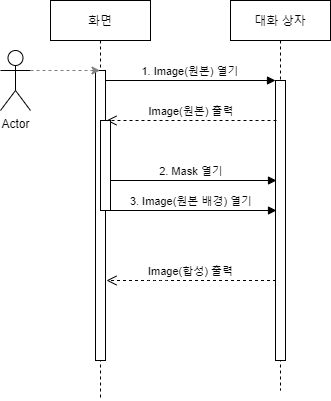

The diagram above was exported from draw.io. Its source (the exported page's mxGraphModel, read from the mxfile embedded in the PNG):
<mxGraphModel dx="1038" dy="531" grid="1" gridSize="10" guides="1" tooltips="1" connect="1" arrows="1" fold="1" page="1" pageScale="1" pageWidth="850" pageHeight="1100" math="0" shadow="0">
  <root>
    <mxCell id="0" />
    <mxCell id="1" parent="0" />
    <mxCell id="3nuBFxr9cyL0pnOWT2aG-1" value="화면" style="shape=umlLifeline;perimeter=lifelinePerimeter;container=1;collapsible=0;recursiveResize=0;rounded=0;shadow=0;strokeWidth=1;" parent="1" vertex="1">
      <mxGeometry x="120" y="80" width="100" height="400" as="geometry" />
    </mxCell>
    <mxCell id="3nuBFxr9cyL0pnOWT2aG-2" value="" style="points=[];perimeter=orthogonalPerimeter;rounded=0;shadow=0;strokeWidth=1;" parent="3nuBFxr9cyL0pnOWT2aG-1" vertex="1">
      <mxGeometry x="45" y="70" width="10" height="290" as="geometry" />
    </mxCell>
    <mxCell id="3nuBFxr9cyL0pnOWT2aG-5" value="대화 상자" style="shape=umlLifeline;perimeter=lifelinePerimeter;container=1;collapsible=0;recursiveResize=0;rounded=0;shadow=0;strokeWidth=1;" parent="1" vertex="1">
      <mxGeometry x="300" y="80" width="100" height="390" as="geometry" />
    </mxCell>
    <mxCell id="3nuBFxr9cyL0pnOWT2aG-6" value="" style="points=[];perimeter=orthogonalPerimeter;rounded=0;shadow=0;strokeWidth=1;" parent="3nuBFxr9cyL0pnOWT2aG-5" vertex="1">
      <mxGeometry x="45" y="80" width="10" height="280" as="geometry" />
    </mxCell>
    <mxCell id="3nuBFxr9cyL0pnOWT2aG-8" value="1. Image(원본) 열기" style="verticalAlign=bottom;endArrow=block;entryX=0;entryY=0;shadow=0;strokeWidth=1;" parent="1" source="3nuBFxr9cyL0pnOWT2aG-2" target="3nuBFxr9cyL0pnOWT2aG-6" edge="1">
      <mxGeometry relative="1" as="geometry">
        <mxPoint x="275" y="160" as="sourcePoint" />
      </mxGeometry>
    </mxCell>
    <mxCell id="3nuBFxr9cyL0pnOWT2aG-10" value="Image(합성) 출력" style="verticalAlign=bottom;endArrow=open;dashed=1;endSize=8;shadow=0;strokeWidth=1;" parent="1" edge="1">
      <mxGeometry relative="1" as="geometry">
        <mxPoint x="176" y="360" as="targetPoint" />
        <mxPoint x="345.5" y="360" as="sourcePoint" />
        <Array as="points">
          <mxPoint x="226" y="360" />
        </Array>
      </mxGeometry>
    </mxCell>
    <mxCell id="pe_LRaFIU492j0zwJ_5P-1" value="Actor" style="shape=umlActor;verticalLabelPosition=bottom;labelBackgroundColor=#ffffff;verticalAlign=top;html=1;outlineConnect=0;" vertex="1" parent="1">
      <mxGeometry x="70" y="130" width="30" height="60" as="geometry" />
    </mxCell>
    <mxCell id="pe_LRaFIU492j0zwJ_5P-5" value="Image(원본) 출력" style="verticalAlign=bottom;endArrow=open;dashed=1;endSize=8;exitX=0;exitY=0.95;shadow=0;strokeWidth=1;" edge="1" parent="1">
      <mxGeometry relative="1" as="geometry">
        <mxPoint x="176" y="199.99999999999977" as="targetPoint" />
        <mxPoint x="346" y="199.99999999999977" as="sourcePoint" />
      </mxGeometry>
    </mxCell>
    <mxCell id="pe_LRaFIU492j0zwJ_5P-6" value="2. Mask 열기" style="verticalAlign=bottom;endArrow=block;entryX=0;entryY=0;shadow=0;strokeWidth=1;" edge="1" parent="1">
      <mxGeometry relative="1" as="geometry">
        <mxPoint x="176" y="260.0000000000001" as="sourcePoint" />
        <mxPoint x="346" y="260.0000000000001" as="targetPoint" />
      </mxGeometry>
    </mxCell>
    <mxCell id="3nuBFxr9cyL0pnOWT2aG-4" value="" style="points=[];perimeter=orthogonalPerimeter;rounded=0;shadow=0;strokeWidth=1;" parent="1" vertex="1">
      <mxGeometry x="170" y="200" width="10" height="90" as="geometry" />
    </mxCell>
    <mxCell id="pe_LRaFIU492j0zwJ_5P-7" value="3. Image(원본 배경) 열기" style="verticalAlign=bottom;endArrow=block;entryX=0;entryY=0;shadow=0;strokeWidth=1;" edge="1" parent="1">
      <mxGeometry relative="1" as="geometry">
        <mxPoint x="176" y="290.0000000000001" as="sourcePoint" />
        <mxPoint x="346" y="290.0000000000001" as="targetPoint" />
      </mxGeometry>
    </mxCell>
    <mxCell id="pe_LRaFIU492j0zwJ_5P-8" value="" style="endArrow=classic;html=1;dashed=1;strokeColor=#808080;exitX=1;exitY=0.3333333333333333;exitDx=0;exitDy=0;exitPerimeter=0;" edge="1" parent="1" source="pe_LRaFIU492j0zwJ_5P-1" target="3nuBFxr9cyL0pnOWT2aG-1">
      <mxGeometry width="50" height="50" relative="1" as="geometry">
        <mxPoint x="400" y="300" as="sourcePoint" />
        <mxPoint x="450" y="250" as="targetPoint" />
      </mxGeometry>
    </mxCell>
  </root>
</mxGraphModel>